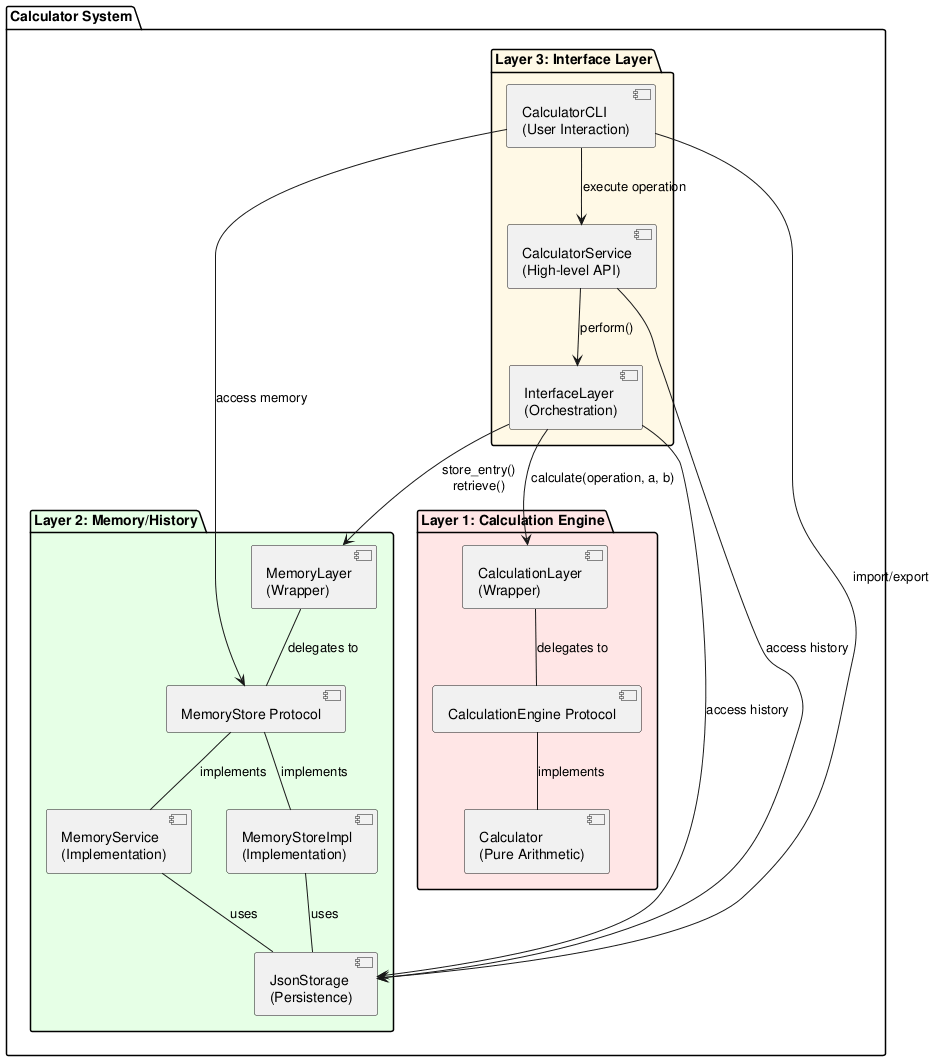

The diagram above was rendered by PlantUML. Its source (embedded in the PNG):
@startuml component_diagram

!define CALC_COLOR #FFE6E6
!define MEMORY_COLOR #E6FFE6
!define INTERFACE_COLOR #FFF9E6

package "Calculator System" {
    ' Layer 1: Calculation Engine
    package "Layer 1: Calculation Engine" #FFE6E6 {
        component [CalculationEngine Protocol] as CalcProtocol
        component [Calculator\n(Pure Arithmetic)] as CalcImpl
        component [CalculationLayer\n(Wrapper)] as CalcLayer

        CalcProtocol -- CalcImpl: implements
        CalcLayer -- CalcProtocol: delegates to
    }

    ' Layer 2: Memory/History
    package "Layer 2: Memory/History" #E6FFE6 {
        component [MemoryStore Protocol] as MemProtocol
        component [MemoryService\n(Implementation)] as MemService
        component [MemoryStoreImpl\n(Implementation)] as MemStoreImpl
        component [MemoryLayer\n(Wrapper)] as MemLayer
        component [JsonStorage\n(Persistence)] as Storage

        MemProtocol -- MemService: implements
        MemProtocol -- MemStoreImpl: implements
        MemLayer -- MemProtocol: delegates to
        MemService -- Storage: uses
        MemStoreImpl -- Storage: uses
    }

    ' Layer 3: Interface & CLI
    package "Layer 3: Interface Layer" #FFF9E6 {
        component [InterfaceLayer\n(Orchestration)] as Interface
        component [CalculatorService\n(High-level API)] as CalcService
        component [CalculatorCLI\n(User Interaction)] as CLI
    }

    ' Inter-layer Communication
    Interface --> CalcLayer: calculate(operation, a, b)
    Interface --> MemLayer: store_entry()\nretrieve()
    CalcService --> Interface: perform()
    CLI --> CalcService: execute operation
    CLI --> MemProtocol: access memory

    ' External Dependencies
    Interface --> Storage: access history
    CalcService --> Storage: access history
    CLI --> Storage: import/export

}

@enduml